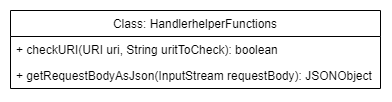

The diagram above was exported from draw.io. Its source (the exported page's mxGraphModel, read from the mxfile embedded in the PNG):
<mxGraphModel dx="853" dy="530" grid="1" gridSize="10" guides="1" tooltips="1" connect="1" arrows="1" fold="1" page="1" pageScale="1" pageWidth="827" pageHeight="1169" math="0" shadow="0">
  <root>
    <mxCell id="0" />
    <mxCell id="1" parent="0" />
    <mxCell id="8RKtKaERyLUdjwC0pN1Z-1" value="Class: HandlerhelperFunctions" style="swimlane;fontStyle=0;childLayout=stackLayout;horizontal=1;startSize=26;fillColor=none;horizontalStack=0;resizeParent=1;resizeParentMax=0;resizeLast=0;collapsible=1;marginBottom=0;" parent="1" vertex="1">
      <mxGeometry x="44" y="40" width="370" height="78" as="geometry" />
    </mxCell>
    <mxCell id="8RKtKaERyLUdjwC0pN1Z-2" value="+ checkURI(URI uri, String uritToCheck): boolean" style="text;strokeColor=none;fillColor=none;align=left;verticalAlign=top;spacingLeft=4;spacingRight=4;overflow=hidden;rotatable=0;points=[[0,0.5],[1,0.5]];portConstraint=eastwest;" parent="8RKtKaERyLUdjwC0pN1Z-1" vertex="1">
      <mxGeometry y="26" width="370" height="26" as="geometry" />
    </mxCell>
    <mxCell id="8RKtKaERyLUdjwC0pN1Z-3" value="+ getRequestBodyAsJson(InputStream requestBody): JSONObject" style="text;strokeColor=none;fillColor=none;align=left;verticalAlign=top;spacingLeft=4;spacingRight=4;overflow=hidden;rotatable=0;points=[[0,0.5],[1,0.5]];portConstraint=eastwest;" parent="8RKtKaERyLUdjwC0pN1Z-1" vertex="1">
      <mxGeometry y="52" width="370" height="26" as="geometry" />
    </mxCell>
  </root>
</mxGraphModel>